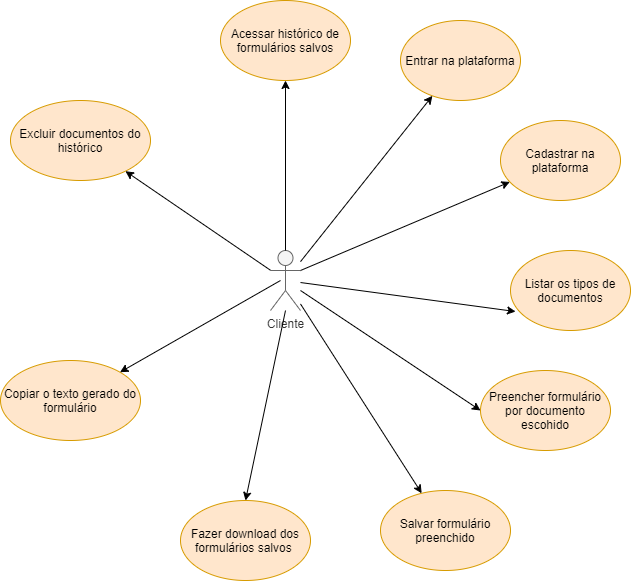

The diagram above was exported from draw.io. Its source (the exported page's mxGraphModel, read from the mxfile embedded in the PNG):
<mxGraphModel dx="1929" dy="1783" grid="1" gridSize="10" guides="1" tooltips="1" connect="1" arrows="1" fold="1" page="1" pageScale="1" pageWidth="827" pageHeight="1169" math="0" shadow="0">
  <root>
    <mxCell id="0" />
    <mxCell id="1" parent="0" />
    <mxCell id="5AKSSN5bvg99Ib0YHY3A-6" value="Entrar na plataforma" style="ellipse;whiteSpace=wrap;html=1;fillColor=#ffe6cc;strokeColor=#d79b00;" parent="1" vertex="1">
      <mxGeometry x="380" width="120" height="80" as="geometry" />
    </mxCell>
    <mxCell id="5AKSSN5bvg99Ib0YHY3A-10" value="Listar os tipos de documentos" style="ellipse;whiteSpace=wrap;html=1;fillColor=#ffe6cc;strokeColor=#d79b00;" parent="1" vertex="1">
      <mxGeometry x="490" y="230" width="120" height="80" as="geometry" />
    </mxCell>
    <mxCell id="5AKSSN5bvg99Ib0YHY3A-11" value="Preencher formulário por documento escohido" style="ellipse;whiteSpace=wrap;html=1;fillColor=#ffe6cc;strokeColor=#d79b00;" parent="1" vertex="1">
      <mxGeometry x="460" y="350" width="130" height="80" as="geometry" />
    </mxCell>
    <mxCell id="5AKSSN5bvg99Ib0YHY3A-12" value="Salvar formulário preenchido" style="ellipse;whiteSpace=wrap;html=1;fillColor=#ffe6cc;strokeColor=#d79b00;" parent="1" vertex="1">
      <mxGeometry x="360" y="470" width="130" height="80" as="geometry" />
    </mxCell>
    <mxCell id="5AKSSN5bvg99Ib0YHY3A-13" value="Acessar histórico de formulários salvos" style="ellipse;whiteSpace=wrap;html=1;fillColor=#ffe6cc;strokeColor=#d79b00;" parent="1" vertex="1">
      <mxGeometry x="200" y="-20" width="130" height="80" as="geometry" />
    </mxCell>
    <mxCell id="5AKSSN5bvg99Ib0YHY3A-14" value="Fazer download dos formulários salvos&amp;nbsp;" style="ellipse;whiteSpace=wrap;html=1;fillColor=#ffe6cc;strokeColor=#d79b00;" parent="1" vertex="1">
      <mxGeometry x="160" y="480" width="130" height="80" as="geometry" />
    </mxCell>
    <mxCell id="5AKSSN5bvg99Ib0YHY3A-17" value="Copiar o texto gerado do formulário" style="ellipse;whiteSpace=wrap;html=1;fillColor=#ffe6cc;strokeColor=#d79b00;" parent="1" vertex="1">
      <mxGeometry x="-20" y="340" width="140" height="80" as="geometry" />
    </mxCell>
    <mxCell id="5AKSSN5bvg99Ib0YHY3A-19" value="Excluir documentos do histórico" style="ellipse;whiteSpace=wrap;html=1;fillColor=#ffe6cc;strokeColor=#d79b00;" parent="1" vertex="1">
      <mxGeometry x="-10" y="80" width="140" height="80" as="geometry" />
    </mxCell>
    <mxCell id="5AKSSN5bvg99Ib0YHY3A-22" value="Cliente" style="shape=umlActor;verticalLabelPosition=bottom;verticalAlign=top;html=1;outlineConnect=0;fillColor=#f5f5f5;strokeColor=#666666;fontColor=#333333;" parent="1" vertex="1">
      <mxGeometry x="250" y="230" width="30" height="60" as="geometry" />
    </mxCell>
    <mxCell id="5AKSSN5bvg99Ib0YHY3A-24" value="" style="endArrow=classic;html=1;entryX=0.5;entryY=1;entryDx=0;entryDy=0;" parent="1" source="5AKSSN5bvg99Ib0YHY3A-22" target="5AKSSN5bvg99Ib0YHY3A-13" edge="1">
      <mxGeometry width="50" height="50" relative="1" as="geometry">
        <mxPoint x="370" y="330" as="sourcePoint" />
        <mxPoint x="420" y="280" as="targetPoint" />
      </mxGeometry>
    </mxCell>
    <mxCell id="5AKSSN5bvg99Ib0YHY3A-25" value="" style="endArrow=classic;html=1;" parent="1" source="5AKSSN5bvg99Ib0YHY3A-22" target="5AKSSN5bvg99Ib0YHY3A-6" edge="1">
      <mxGeometry width="50" height="50" relative="1" as="geometry">
        <mxPoint x="290" y="250" as="sourcePoint" />
        <mxPoint x="420" y="280" as="targetPoint" />
      </mxGeometry>
    </mxCell>
    <mxCell id="5AKSSN5bvg99Ib0YHY3A-26" value="" style="endArrow=classic;html=1;entryX=0.042;entryY=0.763;entryDx=0;entryDy=0;entryPerimeter=0;" parent="1" source="5AKSSN5bvg99Ib0YHY3A-22" target="5AKSSN5bvg99Ib0YHY3A-10" edge="1">
      <mxGeometry width="50" height="50" relative="1" as="geometry">
        <mxPoint x="370" y="330" as="sourcePoint" />
        <mxPoint x="420" y="280" as="targetPoint" />
      </mxGeometry>
    </mxCell>
    <mxCell id="5AKSSN5bvg99Ib0YHY3A-27" value="" style="endArrow=classic;html=1;entryX=0;entryY=0.5;entryDx=0;entryDy=0;" parent="1" source="5AKSSN5bvg99Ib0YHY3A-22" target="5AKSSN5bvg99Ib0YHY3A-11" edge="1">
      <mxGeometry width="50" height="50" relative="1" as="geometry">
        <mxPoint x="370" y="330" as="sourcePoint" />
        <mxPoint x="420" y="280" as="targetPoint" />
      </mxGeometry>
    </mxCell>
    <mxCell id="5AKSSN5bvg99Ib0YHY3A-28" value="" style="endArrow=classic;html=1;" parent="1" source="5AKSSN5bvg99Ib0YHY3A-22" target="5AKSSN5bvg99Ib0YHY3A-12" edge="1">
      <mxGeometry width="50" height="50" relative="1" as="geometry">
        <mxPoint x="370" y="330" as="sourcePoint" />
        <mxPoint x="420" y="280" as="targetPoint" />
      </mxGeometry>
    </mxCell>
    <mxCell id="5AKSSN5bvg99Ib0YHY3A-29" value="" style="endArrow=classic;html=1;entryX=0.5;entryY=0;entryDx=0;entryDy=0;" parent="1" target="5AKSSN5bvg99Ib0YHY3A-14" edge="1">
      <mxGeometry width="50" height="50" relative="1" as="geometry">
        <mxPoint x="265" y="290" as="sourcePoint" />
        <mxPoint x="420" y="280" as="targetPoint" />
      </mxGeometry>
    </mxCell>
    <mxCell id="5AKSSN5bvg99Ib0YHY3A-30" value="" style="endArrow=classic;html=1;" parent="1" target="5AKSSN5bvg99Ib0YHY3A-17" edge="1">
      <mxGeometry width="50" height="50" relative="1" as="geometry">
        <mxPoint x="260" y="260" as="sourcePoint" />
        <mxPoint x="420" y="380" as="targetPoint" />
      </mxGeometry>
    </mxCell>
    <mxCell id="5AKSSN5bvg99Ib0YHY3A-31" value="" style="endArrow=classic;html=1;" parent="1" source="5AKSSN5bvg99Ib0YHY3A-22" target="5AKSSN5bvg99Ib0YHY3A-19" edge="1">
      <mxGeometry width="50" height="50" relative="1" as="geometry">
        <mxPoint x="370" y="230" as="sourcePoint" />
        <mxPoint x="420" y="180" as="targetPoint" />
      </mxGeometry>
    </mxCell>
    <mxCell id="X2UX32bBSo_3SuCzN06Z-1" value="Cadastrar na plataforma" style="ellipse;whiteSpace=wrap;html=1;fillColor=#ffe6cc;strokeColor=#d79b00;" vertex="1" parent="1">
      <mxGeometry x="480" y="100" width="120" height="80" as="geometry" />
    </mxCell>
    <mxCell id="X2UX32bBSo_3SuCzN06Z-2" value="" style="endArrow=classic;html=1;exitX=1;exitY=0.3333333333333333;exitDx=0;exitDy=0;exitPerimeter=0;" edge="1" parent="1" source="5AKSSN5bvg99Ib0YHY3A-22" target="X2UX32bBSo_3SuCzN06Z-1">
      <mxGeometry width="50" height="50" relative="1" as="geometry">
        <mxPoint x="450" y="280" as="sourcePoint" />
        <mxPoint x="500" y="230" as="targetPoint" />
      </mxGeometry>
    </mxCell>
  </root>
</mxGraphModel>